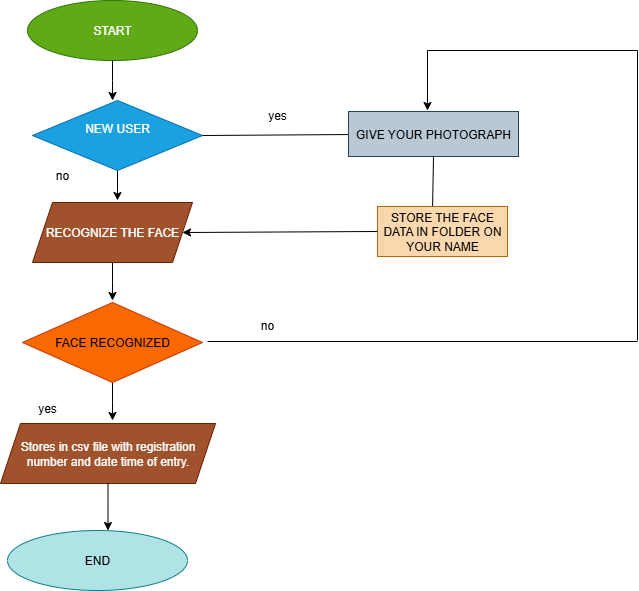

The diagram above was exported from draw.io. Its source (the exported page's mxGraphModel, read from the mxfile embedded in the PNG):
<mxGraphModel dx="2076" dy="661" grid="1" gridSize="10" guides="1" tooltips="1" connect="1" arrows="1" fold="1" page="1" pageScale="1" pageWidth="850" pageHeight="1100" math="0" shadow="0">
  <root>
    <mxCell id="0" />
    <mxCell id="1" parent="0" />
    <mxCell id="bWnQWR6tXzpZZ4hGsZ-R-1" value="START" style="ellipse;whiteSpace=wrap;html=1;fillColor=#60a917;strokeColor=#2D7600;fontColor=#ffffff;" vertex="1" parent="1">
      <mxGeometry x="-20" y="150" width="170" height="60" as="geometry" />
    </mxCell>
    <mxCell id="bWnQWR6tXzpZZ4hGsZ-R-17" style="edgeStyle=orthogonalEdgeStyle;rounded=0;orthogonalLoop=1;jettySize=auto;html=1;" edge="1" parent="1" source="bWnQWR6tXzpZZ4hGsZ-R-3">
      <mxGeometry relative="1" as="geometry">
        <mxPoint x="70" y="350" as="targetPoint" />
      </mxGeometry>
    </mxCell>
    <mxCell id="bWnQWR6tXzpZZ4hGsZ-R-3" value="NEW USER&lt;div&gt;&lt;br&gt;&lt;/div&gt;" style="rhombus;whiteSpace=wrap;html=1;fillColor=#1ba1e2;fontColor=#ffffff;strokeColor=#006EAF;" vertex="1" parent="1">
      <mxGeometry x="-15" y="250" width="170" height="70" as="geometry" />
    </mxCell>
    <mxCell id="bWnQWR6tXzpZZ4hGsZ-R-12" style="edgeStyle=orthogonalEdgeStyle;rounded=0;orthogonalLoop=1;jettySize=auto;html=1;" edge="1" parent="1" source="bWnQWR6tXzpZZ4hGsZ-R-4">
      <mxGeometry relative="1" as="geometry">
        <mxPoint x="65" y="450" as="targetPoint" />
      </mxGeometry>
    </mxCell>
    <mxCell id="bWnQWR6tXzpZZ4hGsZ-R-4" value="RECOGNIZE THE FACE" style="shape=parallelogram;perimeter=parallelogramPerimeter;whiteSpace=wrap;html=1;fixedSize=1;fillColor=#a0522d;fontColor=#ffffff;strokeColor=#6D1F00;" vertex="1" parent="1">
      <mxGeometry x="-15" y="352" width="160" height="60" as="geometry" />
    </mxCell>
    <mxCell id="bWnQWR6tXzpZZ4hGsZ-R-20" style="edgeStyle=orthogonalEdgeStyle;rounded=0;orthogonalLoop=1;jettySize=auto;html=1;" edge="1" parent="1" source="bWnQWR6tXzpZZ4hGsZ-R-5">
      <mxGeometry relative="1" as="geometry">
        <mxPoint x="65" y="570.0000000000001" as="targetPoint" />
      </mxGeometry>
    </mxCell>
    <mxCell id="bWnQWR6tXzpZZ4hGsZ-R-5" value="FACE RECOGNIZED" style="rhombus;whiteSpace=wrap;html=1;fillColor=#fa6800;fontColor=#000000;strokeColor=#C73500;" vertex="1" parent="1">
      <mxGeometry x="-25" y="452" width="180" height="80" as="geometry" />
    </mxCell>
    <mxCell id="bWnQWR6tXzpZZ4hGsZ-R-15" style="edgeStyle=orthogonalEdgeStyle;rounded=0;orthogonalLoop=1;jettySize=auto;html=1;entryX=0.471;entryY=0;entryDx=0;entryDy=0;entryPerimeter=0;" edge="1" parent="1" source="bWnQWR6tXzpZZ4hGsZ-R-1" target="bWnQWR6tXzpZZ4hGsZ-R-3">
      <mxGeometry relative="1" as="geometry" />
    </mxCell>
    <mxCell id="bWnQWR6tXzpZZ4hGsZ-R-18" value="Stores in csv file with registration number and date time of entry." style="shape=parallelogram;perimeter=parallelogramPerimeter;whiteSpace=wrap;html=1;fixedSize=1;fillColor=#a0522d;fontColor=#ffffff;strokeColor=#6D1F00;" vertex="1" parent="1">
      <mxGeometry x="-47" y="573" width="215" height="60" as="geometry" />
    </mxCell>
    <mxCell id="bWnQWR6tXzpZZ4hGsZ-R-21" value="END" style="ellipse;whiteSpace=wrap;html=1;fillColor=#b0e3e6;strokeColor=#0e8088;" vertex="1" parent="1">
      <mxGeometry x="-40" y="680" width="180" height="60" as="geometry" />
    </mxCell>
    <mxCell id="bWnQWR6tXzpZZ4hGsZ-R-22" style="edgeStyle=orthogonalEdgeStyle;rounded=0;orthogonalLoop=1;jettySize=auto;html=1;entryX=0.558;entryY=0;entryDx=0;entryDy=0;entryPerimeter=0;" edge="1" parent="1" source="bWnQWR6tXzpZZ4hGsZ-R-18" target="bWnQWR6tXzpZZ4hGsZ-R-21">
      <mxGeometry relative="1" as="geometry" />
    </mxCell>
    <mxCell id="bWnQWR6tXzpZZ4hGsZ-R-23" value="yes" style="text;html=1;align=center;verticalAlign=middle;whiteSpace=wrap;rounded=0;" vertex="1" parent="1">
      <mxGeometry x="-30" y="543" width="60" height="30" as="geometry" />
    </mxCell>
    <mxCell id="bWnQWR6tXzpZZ4hGsZ-R-24" value="no" style="text;html=1;align=center;verticalAlign=middle;whiteSpace=wrap;rounded=0;" vertex="1" parent="1">
      <mxGeometry x="-15" y="310" width="60" height="30" as="geometry" />
    </mxCell>
    <mxCell id="bWnQWR6tXzpZZ4hGsZ-R-25" value="" style="endArrow=none;html=1;rounded=0;exitX=1;exitY=0.5;exitDx=0;exitDy=0;" edge="1" parent="1" source="bWnQWR6tXzpZZ4hGsZ-R-3" target="bWnQWR6tXzpZZ4hGsZ-R-26">
      <mxGeometry width="50" height="50" relative="1" as="geometry">
        <mxPoint x="80" y="580" as="sourcePoint" />
        <mxPoint x="290" y="285" as="targetPoint" />
      </mxGeometry>
    </mxCell>
    <mxCell id="bWnQWR6tXzpZZ4hGsZ-R-26" value="GIVE YOUR PHOTOGRAPH" style="rounded=0;whiteSpace=wrap;html=1;fillColor=#bac8d3;strokeColor=#23445d;" vertex="1" parent="1">
      <mxGeometry x="301" y="261" width="170" height="45" as="geometry" />
    </mxCell>
    <mxCell id="bWnQWR6tXzpZZ4hGsZ-R-27" value="" style="endArrow=none;html=1;rounded=0;entryX=0.5;entryY=1;entryDx=0;entryDy=0;" edge="1" parent="1" target="bWnQWR6tXzpZZ4hGsZ-R-26">
      <mxGeometry width="50" height="50" relative="1" as="geometry">
        <mxPoint x="385" y="360" as="sourcePoint" />
        <mxPoint x="350" y="530" as="targetPoint" />
      </mxGeometry>
    </mxCell>
    <mxCell id="bWnQWR6tXzpZZ4hGsZ-R-28" value="STORE THE FACE DATA IN FOLDER ON YOUR NAME" style="rounded=0;whiteSpace=wrap;html=1;fillColor=#fad7ac;strokeColor=#b46504;" vertex="1" parent="1">
      <mxGeometry x="330" y="356" width="130" height="50" as="geometry" />
    </mxCell>
    <mxCell id="bWnQWR6tXzpZZ4hGsZ-R-29" value="" style="endArrow=classic;html=1;rounded=0;exitX=0;exitY=0.5;exitDx=0;exitDy=0;entryX=1;entryY=0.5;entryDx=0;entryDy=0;" edge="1" parent="1" source="bWnQWR6tXzpZZ4hGsZ-R-28" target="bWnQWR6tXzpZZ4hGsZ-R-4">
      <mxGeometry width="50" height="50" relative="1" as="geometry">
        <mxPoint x="300" y="580" as="sourcePoint" />
        <mxPoint x="350" y="530" as="targetPoint" />
      </mxGeometry>
    </mxCell>
    <mxCell id="bWnQWR6tXzpZZ4hGsZ-R-30" value="" style="endArrow=none;html=1;rounded=0;" edge="1" parent="1">
      <mxGeometry width="50" height="50" relative="1" as="geometry">
        <mxPoint x="160" y="491" as="sourcePoint" />
        <mxPoint x="590" y="491" as="targetPoint" />
      </mxGeometry>
    </mxCell>
    <mxCell id="bWnQWR6tXzpZZ4hGsZ-R-31" value="" style="endArrow=none;html=1;rounded=0;" edge="1" parent="1">
      <mxGeometry width="50" height="50" relative="1" as="geometry">
        <mxPoint x="590" y="490" as="sourcePoint" />
        <mxPoint x="590" y="200" as="targetPoint" />
      </mxGeometry>
    </mxCell>
    <mxCell id="bWnQWR6tXzpZZ4hGsZ-R-32" value="" style="endArrow=none;html=1;rounded=0;" edge="1" parent="1">
      <mxGeometry width="50" height="50" relative="1" as="geometry">
        <mxPoint x="380" y="200" as="sourcePoint" />
        <mxPoint x="590" y="200" as="targetPoint" />
      </mxGeometry>
    </mxCell>
    <mxCell id="bWnQWR6tXzpZZ4hGsZ-R-33" value="" style="endArrow=classic;html=1;rounded=0;" edge="1" parent="1">
      <mxGeometry width="50" height="50" relative="1" as="geometry">
        <mxPoint x="380" y="200" as="sourcePoint" />
        <mxPoint x="380" y="260" as="targetPoint" />
      </mxGeometry>
    </mxCell>
    <mxCell id="bWnQWR6tXzpZZ4hGsZ-R-34" value="yes" style="text;html=1;align=center;verticalAlign=middle;whiteSpace=wrap;rounded=0;" vertex="1" parent="1">
      <mxGeometry x="200" y="250" width="60" height="30" as="geometry" />
    </mxCell>
    <mxCell id="bWnQWR6tXzpZZ4hGsZ-R-36" value="no" style="text;html=1;align=center;verticalAlign=middle;whiteSpace=wrap;rounded=0;" vertex="1" parent="1">
      <mxGeometry x="190" y="460" width="60" height="30" as="geometry" />
    </mxCell>
  </root>
</mxGraphModel>